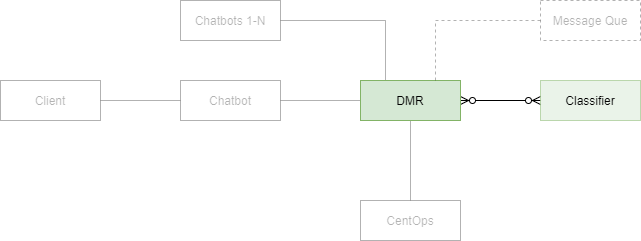

The diagram above was exported from draw.io. Its source (the exported page's mxGraphModel, read from the mxfile embedded in the PNG):
<mxGraphModel dx="769" dy="-1716" grid="1" gridSize="10" guides="1" tooltips="1" connect="1" arrows="1" fold="1" page="1" pageScale="1" pageWidth="850" pageHeight="1100" math="0" shadow="0">
  <root>
    <mxCell id="0" />
    <mxCell id="1" parent="0" />
    <mxCell id="JBSCZ0LXL1gSHyPndSIN-3" value="" style="edgeStyle=orthogonalEdgeStyle;rounded=0;orthogonalLoop=1;jettySize=auto;html=1;startArrow=none;startFill=0;endArrow=none;endFill=0;strokeColor=#000000;opacity=30;textOpacity=30;" edge="1" parent="1" source="JBSCZ0LXL1gSHyPndSIN-4" target="JBSCZ0LXL1gSHyPndSIN-6">
      <mxGeometry relative="1" as="geometry" />
    </mxCell>
    <mxCell id="JBSCZ0LXL1gSHyPndSIN-4" value="Client" style="whiteSpace=wrap;html=1;align=center;opacity=30;textOpacity=30;" vertex="1" parent="1">
      <mxGeometry x="40" y="2280" width="100" height="40" as="geometry" />
    </mxCell>
    <mxCell id="JBSCZ0LXL1gSHyPndSIN-5" value="" style="edgeStyle=orthogonalEdgeStyle;rounded=0;orthogonalLoop=1;jettySize=auto;html=1;startArrow=none;startFill=0;endArrow=none;endFill=0;strokeColor=#000000;opacity=30;textOpacity=30;" edge="1" parent="1" source="JBSCZ0LXL1gSHyPndSIN-6" target="JBSCZ0LXL1gSHyPndSIN-10">
      <mxGeometry relative="1" as="geometry" />
    </mxCell>
    <mxCell id="JBSCZ0LXL1gSHyPndSIN-6" value="Chatbot" style="whiteSpace=wrap;html=1;align=center;opacity=30;textOpacity=30;" vertex="1" parent="1">
      <mxGeometry x="220" y="2280" width="100" height="40" as="geometry" />
    </mxCell>
    <mxCell id="JBSCZ0LXL1gSHyPndSIN-7" value="" style="edgeStyle=orthogonalEdgeStyle;rounded=0;orthogonalLoop=1;jettySize=auto;html=1;startArrow=ERzeroToMany;startFill=1;endArrow=ERzeroToMany;endFill=1;strokeColor=#000000;" edge="1" parent="1" source="JBSCZ0LXL1gSHyPndSIN-10" target="JBSCZ0LXL1gSHyPndSIN-13">
      <mxGeometry relative="1" as="geometry" />
    </mxCell>
    <mxCell id="JBSCZ0LXL1gSHyPndSIN-8" value="" style="edgeStyle=orthogonalEdgeStyle;rounded=0;orthogonalLoop=1;jettySize=auto;html=1;startArrow=none;startFill=0;endArrow=none;endFill=0;strokeColor=#000000;entryX=1;entryY=0.5;entryDx=0;entryDy=0;exitX=0.25;exitY=0;exitDx=0;exitDy=0;opacity=30;textOpacity=30;" edge="1" parent="1" source="JBSCZ0LXL1gSHyPndSIN-10" target="JBSCZ0LXL1gSHyPndSIN-15">
      <mxGeometry relative="1" as="geometry">
        <mxPoint x="450" y="2200" as="targetPoint" />
        <Array as="points">
          <mxPoint x="425" y="2220" />
        </Array>
      </mxGeometry>
    </mxCell>
    <mxCell id="JBSCZ0LXL1gSHyPndSIN-9" value="" style="edgeStyle=orthogonalEdgeStyle;rounded=0;orthogonalLoop=1;jettySize=auto;html=1;startArrow=none;startFill=0;endArrow=none;endFill=0;strokeColor=#000000;opacity=30;textOpacity=30;" edge="1" parent="1" source="JBSCZ0LXL1gSHyPndSIN-10" target="JBSCZ0LXL1gSHyPndSIN-11">
      <mxGeometry relative="1" as="geometry" />
    </mxCell>
    <mxCell id="JBSCZ0LXL1gSHyPndSIN-10" value="DMR" style="whiteSpace=wrap;html=1;align=center;fillColor=#d5e8d4;strokeColor=#82b366;" vertex="1" parent="1">
      <mxGeometry x="400" y="2280" width="100" height="40" as="geometry" />
    </mxCell>
    <mxCell id="JBSCZ0LXL1gSHyPndSIN-11" value="CentOps" style="whiteSpace=wrap;html=1;align=center;opacity=30;textOpacity=30;" vertex="1" parent="1">
      <mxGeometry x="400" y="2400" width="100" height="40" as="geometry" />
    </mxCell>
    <mxCell id="JBSCZ0LXL1gSHyPndSIN-12" value="" style="edgeStyle=orthogonalEdgeStyle;rounded=0;orthogonalLoop=1;jettySize=auto;html=1;startArrow=none;startFill=0;endArrow=none;endFill=0;strokeColor=#000000;exitX=0.75;exitY=0;exitDx=0;exitDy=0;entryX=0;entryY=0.5;entryDx=0;entryDy=0;dashed=1;opacity=30;textOpacity=30;" edge="1" parent="1" source="JBSCZ0LXL1gSHyPndSIN-10" target="JBSCZ0LXL1gSHyPndSIN-14">
      <mxGeometry relative="1" as="geometry" />
    </mxCell>
    <mxCell id="JBSCZ0LXL1gSHyPndSIN-13" value="Classifier" style="whiteSpace=wrap;html=1;align=center;fillColor=#d5e8d4;strokeColor=#82b366;opacity=50;" vertex="1" parent="1">
      <mxGeometry x="580" y="2280" width="100" height="40" as="geometry" />
    </mxCell>
    <mxCell id="JBSCZ0LXL1gSHyPndSIN-14" value="Message Que" style="whiteSpace=wrap;html=1;align=center;dashed=1;opacity=30;textOpacity=30;" vertex="1" parent="1">
      <mxGeometry x="580" y="2200" width="100" height="40" as="geometry" />
    </mxCell>
    <mxCell id="JBSCZ0LXL1gSHyPndSIN-15" value="Chatbots 1-N" style="whiteSpace=wrap;html=1;align=center;opacity=30;textOpacity=30;" vertex="1" parent="1">
      <mxGeometry x="220" y="2200" width="100" height="40" as="geometry" />
    </mxCell>
  </root>
</mxGraphModel>